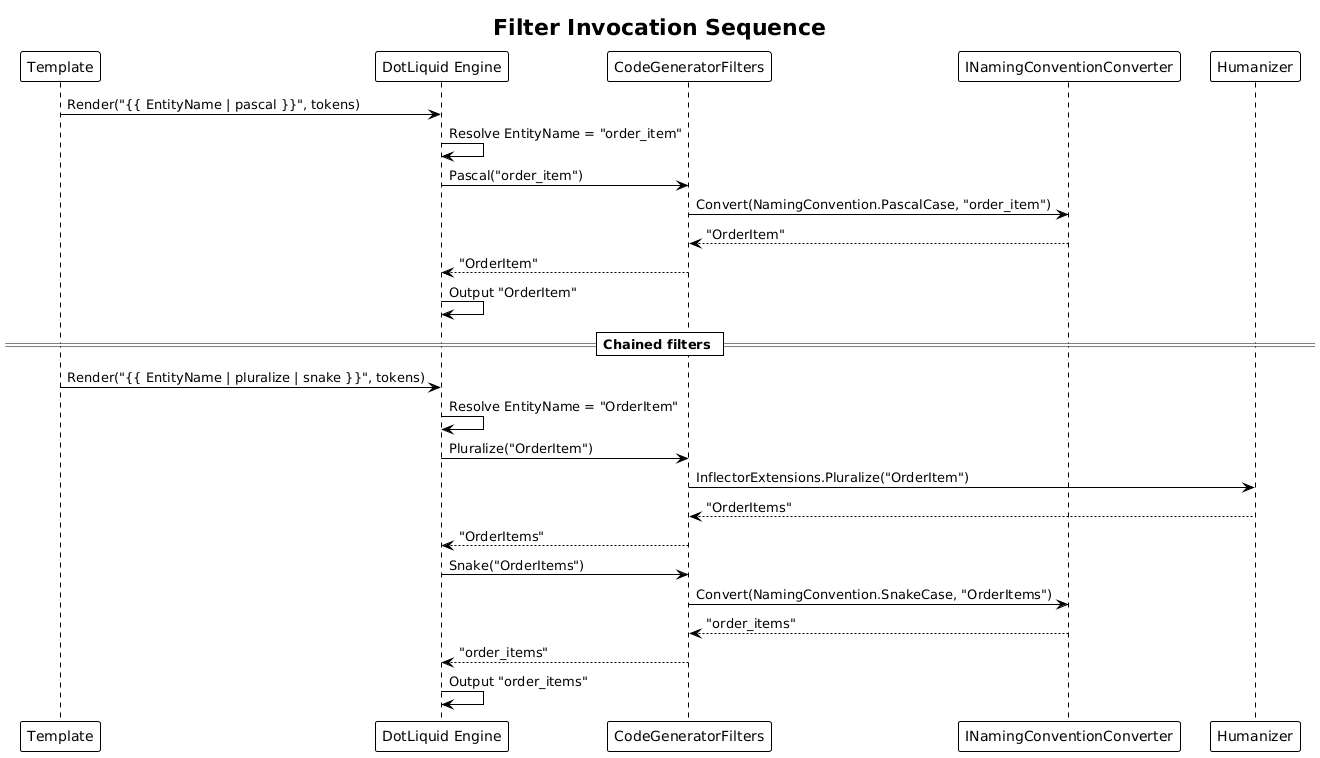

The diagram above was rendered by PlantUML. Its source (embedded in the PNG):
@startuml
!theme plain

title Filter Invocation Sequence

participant "Template" as T
participant "DotLiquid Engine" as E
participant "CodeGeneratorFilters" as F
participant "INamingConventionConverter" as C
participant "Humanizer" as H

T -> E : Render("{{ EntityName | pascal }}", tokens)
E -> E : Resolve EntityName = "order_item"
E -> F : Pascal("order_item")
F -> C : Convert(NamingConvention.PascalCase, "order_item")
C --> F : "OrderItem"
F --> E : "OrderItem"
E -> E : Output "OrderItem"

== Chained filters ==

T -> E : Render("{{ EntityName | pluralize | snake }}", tokens)
E -> E : Resolve EntityName = "OrderItem"
E -> F : Pluralize("OrderItem")
F -> H : InflectorExtensions.Pluralize("OrderItem")
H --> F : "OrderItems"
F --> E : "OrderItems"
E -> F : Snake("OrderItems")
F -> C : Convert(NamingConvention.SnakeCase, "OrderItems")
C --> F : "order_items"
F --> E : "order_items"
E -> E : Output "order_items"
@enduml